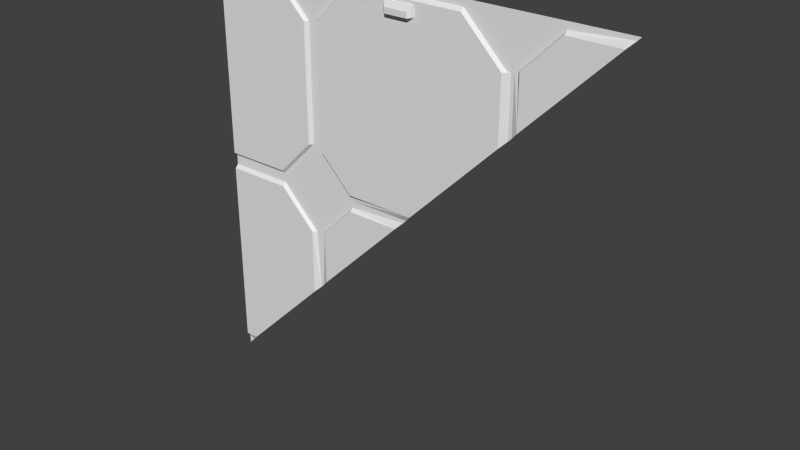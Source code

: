 # Source: eng1_5_slice45.blend  (saved by Blender 2.76.0; exported with 4.5.12 LTS)
import bpy
from mathutils import Matrix  # noqa: F401  (used for matrix-valued properties, if any)

bpy.ops.wm.read_factory_settings(use_empty=True)
scene = bpy.context.scene
scene.name = 'Scene'

# ---- collections
col_collection_1 = bpy.data.collections.new('Collection 1'); scene.collection.children.link(col_collection_1)

# ---- materials (node trees are filled in below, after node groups)
mat_eng1_5 = bpy.data.materials.new('eng1_5')
mat_eng1_5.alpha_threshold = 0.0
mat_eng1_5.use_transparent_shadow = False
mat_eng1_5.roughness = 0.5
mat_eng1_5.specular_intensity = 0.0

# ---- material node trees

# ---- world
world_world = bpy.data.worlds.new('World'); scene.world = world_world
world_world.color = (0.05088, 0.05088, 0.05088)
world_world.use_sun_shadow = False
world_world.sun_shadow_jitter_overblur = 0.0
world_world.cycles.sampling_method = 'MANUAL'
world_world.cycles.sample_map_resolution = 256

# ---- meshes
me_eng1_5 = bpy.data.meshes.new('eng1_5')
me_eng1_5.from_pydata([(-1.28, 1.28, 1.24), (-1.28, 1.26, 0.06), (-1.28, 1.28, -0.02), (-1.28, 1.26, -1.2), (-1.28, 1.28, -1.28), (-1.28, 1.28, 1.28), (1.28, 1.28, 1.28), (-1.28, 1.28, 0.0), (-1.28, 1.28, 0.02), (-1.28, 1.28, 1.26), (-1.28, 1.28, 0.04), (-1.28, 1.26, -0.04), (-1.28, 1.28, -1.24), (-0.34, 1.28, 1.26), (-0.34, 1.28, 1.24), (-0.9, 1.28, 1.26), (-0.9, 1.28, 1.24), (-0.62, 1.28, 0.98), (0.64, 1.28, 0.98), (-0.64, 1.28, 0.98), (-0.66, 1.26, 0.98), (0.6, 1.26, 0.98), (0.62, 1.28, 0.98), (-0.88, 1.28, 0.0), (-0.88, 1.28, 0.02), (-0.88, 1.28, 0.04), (-0.88, 1.26, 0.06), (-0.88, 1.26, -0.04), (-0.88, 1.28, -0.02), (-0.36, 1.28, 0.0), (-0.36, 1.28, 0.02), (-0.36, 1.28, 0.04), (-0.36, 1.26, 0.06), (-0.36, 1.26, -0.04), (-0.36, 1.28, -0.02), (-0.34, 1.26, 1.22), (-0.9, 1.26, 1.22), (-1.28, 1.26, 1.22), (-0.62, 1.28, 0.28), (-0.6, 1.28, 1.0), (0.66, 1.28, 1.0), (-0.58, 1.28, 1.0), (-0.56, 1.26, 1.0), (0.7, 1.26, 1.0), (0.68, 1.28, 1.0), (0.36, 1.28, 1.26), (0.36, 1.28, 1.24), (0.36, 1.26, 1.22), (0.92, 1.28, 1.26), (0.92, 1.28, 1.24), (0.92, 1.26, 1.22), (-0.64, 1.28, 0.28), (-0.66, 1.26, 0.28), (-0.56, 1.26, 0.26), (-0.58, 1.28, 0.26), (-0.6, 1.28, 0.26), (-0.62, 1.28, -0.26), (-0.64, 1.28, -0.26), (-0.66, 1.26, -0.26), (-0.6, 1.28, -0.24), (-0.58, 1.28, -0.24), (-0.56, 1.26, -0.24), (-1.28, 1.28, -1.22), (0.07996, 1.26, 1.2), (0.07998, 1.26, 1.14), (-0.09997, 1.26, 1.14), (-0.09996, 1.26, 1.2), (0.06003, 1.26, 1.14), (0.06003, 1.238, 1.133), (-0.07999, 1.26, 1.14), (-0.07999, 1.238, 1.133), (0.07996, 1.25, 1.2), (0.07998, 1.25, 1.14), (-0.07999, 1.23, 1.137), (-0.09997, 1.25, 1.14), (-0.09996, 1.25, 1.2), (0.06003, 1.23, 1.137), (0.05998, 1.23, 1.17), (-0.08001, 1.23, 1.17), (0.7, 1.26, 0.7), (-0.56, 1.26, -0.56), (-1.2, 1.26, -1.2), (0.6, 1.26, 0.6), (-1.24, 1.28, -1.24), (0.06, 1.26, 0.06), (1.22, 1.26, 1.22), (0.02, 1.28, 0.02), (-0.62, 1.28, -0.62), (0.64, 1.28, 0.64), (1.26, 1.28, 1.26), (-0.04, 1.26, -0.04), (-0.66, 1.26, -0.66), (-0.6, 1.28, -0.6), (0.66, 1.28, 0.66), (-1.788e-07, 1.28, 0.0)], [], [(1, 37, 0, 10), (2, 62, 3, 11), (21, 22, 18, 45, 46, 47), (29, 34, 33, 90, 94), (26, 1, 10, 8, 24, 25), (47, 46, 45, 13, 14, 35), (42, 41, 39, 55, 54, 53), (14, 13, 39, 41, 42, 35), (15, 16, 36, 20, 19, 17), (56, 23, 28, 27, 58, 57), (37, 36, 16, 15, 9, 0), (52, 26, 25, 24, 38, 51), (12, 83, 81, 3, 62), (11, 27, 28, 23, 7, 2), (59, 92, 80, 61, 60), (32, 53, 54, 55, 30, 31), (48, 40, 44, 43, 50, 49), (22, 21, 82, 88, 18), (52, 51, 38, 17, 19, 20), (32, 84, 82, 21, 47, 63, 64, 67, 69, 65, 35, 42, 53), (1, 26, 52, 20, 36, 37), (59, 60, 61, 33, 34, 29), (58, 27, 11, 3, 81, 91), (83, 87, 91, 81), (70, 68, 76, 73), (35, 65, 66, 63, 47), (64, 63, 71, 72), (66, 65, 74, 75), (68, 72, 76), (71, 75, 78, 77), (77, 78, 73, 76), (77, 76, 72, 71), (73, 78, 75, 74), (63, 66, 75, 71), (74, 70, 73), (65, 69, 70, 74), (69, 67, 68, 70), (67, 64, 72, 68), (4, 83, 12), (87, 92, 59, 29, 94, 86, 30, 55, 39, 13, 45, 18, 88, 93, 40, 48, 89, 6, 5, 9, 15, 17, 38, 24, 8, 7, 23, 56), (79, 85, 50, 43), (86, 84, 32, 31, 30), (85, 89, 48, 49, 50), (80, 90, 33, 61), (91, 87, 56, 57, 58), (93, 79, 43, 44, 40), (94, 90, 80, 92), (88, 82, 84, 86), (79, 93, 89, 85)])
_uv = me_eng1_5.uv_layers.new(name='UVMap')
_uv.uv.foreach_set('vector', [0.4989, 0.5139, 0.6131, 0.5139, 0.615, 0.512, 0.4969, 0.512, 0.491, 0.512, 0.3728, 0.512, 0.3748, 0.5139, 0.489, 0.5139, 0.7344, 0.8828, 0.7422, 0.8828, 0.75, 0.8828, 0.6406, 0.9922, 0.6406, 0.9844, 0.6406, 0.9766, 0.3594, 0.5, 0.3594, 0.4922, 0.3594, 0.4844, 0.4844, 0.4844, 0.5, 0.5, 0.1562, 0.5234, 0.0, 0.5234, 0.0, 0.5156, 0.0, 0.5078, 0.1562, 0.5078, 0.1562, 0.5156, 0.6406, 0.9766, 0.6406, 0.9844, 0.6406, 0.9922, 0.3672, 0.9922, 0.3672, 0.9844, 0.3672, 0.9766, 0.2812, 0.8906, 0.2734, 0.8906, 0.2656, 0.8906, 0.2656, 0.6016, 0.2734, 0.6016, 0.2812, 0.6016, 0.3672, 0.9844, 0.3672, 0.9922, 0.2656, 0.8906, 0.2734, 0.8906, 0.2812, 0.8906, 0.3672, 0.9766, 0.1484, 0.9922, 0.1484, 0.9844, 0.1484, 0.9766, 0.2422, 0.8828, 0.25, 0.8828, 0.2578, 0.8828, 0.2578, 0.3984, 0.1562, 0.5, 0.1562, 0.4922, 0.1562, 0.4844, 0.2422, 0.3984, 0.25, 0.3984, 0.0, 0.9766, 0.1484, 0.9766, 0.1484, 0.9844, 0.1484, 0.9922, 0.0, 0.9922, 0.0, 0.9844, 0.2422, 0.6094, 0.1562, 0.5234, 0.1562, 0.5156, 0.1562, 0.5078, 0.2578, 0.6094, 0.25, 0.6094, 0.0, 0.01562, 0.01562, 0.01562, 0.03125, 0.03125, 0.0, 0.03125, 0.0, 0.02344, 0.0, 0.4844, 0.1562, 0.4844, 0.1562, 0.4922, 0.1562, 0.5, 0.0, 0.5, 0.0, 0.4922, 0.2656, 0.4062, 0.2656, 0.2656, 0.2812, 0.2812, 0.2812, 0.4062, 0.2734, 0.4062, 0.3594, 0.5234, 0.2812, 0.6016, 0.2734, 0.6016, 0.2656, 0.6016, 0.3594, 0.5078, 0.3594, 0.5156, 0.8594, 0.9922, 0.7578, 0.8906, 0.7656, 0.8906, 0.7734, 0.8906, 0.8594, 0.9766, 0.8594, 0.9844, 0.7422, 0.8828, 0.7344, 0.8828, 0.7344, 0.7344, 0.75, 0.75, 0.75, 0.8828, 0.2422, 0.6094, 0.25, 0.6094, 0.2578, 0.6094, 0.2578, 0.8828, 0.25, 0.8828, 0.2422, 0.8828, 0.3594, 0.5234, 0.5234, 0.5234, 0.7344, 0.7344, 0.7344, 0.8828, 0.6406, 0.9766, 0.5312, 0.9687, 0.5312, 0.9453, 0.5234, 0.9453, 0.4688, 0.9453, 0.4609, 0.9453, 0.3672, 0.9766, 0.2812, 0.8906, 0.2812, 0.6016, 0.0, 0.5234, 0.1562, 0.5234, 0.2422, 0.6094, 0.2422, 0.8828, 0.1484, 0.9766, 0.0, 0.9766, 0.2656, 0.4062, 0.2734, 0.4062, 0.2812, 0.4062, 0.3594, 0.4844, 0.3594, 0.4922, 0.3594, 0.5, 0.2422, 0.3984, 0.1562, 0.4844, 0.0, 0.4844, 0.0, 0.03125, 0.03125, 0.03125, 0.2422, 0.2422, 0.01562, 0.01562, 0.2578, 0.2578, 0.2422, 0.2422, 0.03125, 0.03125, 0.4864, 0.9652, 0.5058, 0.9652, 0.5058, 0.965, 0.4864, 0.965, 0.3672, 0.9766, 0.4609, 0.9453, 0.461, 0.9687, 0.5312, 0.9687, 0.6406, 0.9766, 0.5312, 0.9453, 0.5312, 0.9687, 0.5312, 0.9687, 0.5312, 0.9453, 0.461, 0.9687, 0.4609, 0.9453, 0.4609, 0.9453, 0.461, 0.9687, 0.5058, 0.9652, 0.5085, 0.9654, 0.5058, 0.9654, 0.5312, 0.9687, 0.461, 0.9687, 0.4687, 0.9609, 0.5234, 0.9609, 0.5234, 0.9609, 0.4687, 0.9609, 0.4688, 0.9453, 0.5234, 0.9453, 0.5234, 0.9609, 0.5234, 0.9453, 0.5312, 0.9453, 0.5312, 0.9687, 0.4688, 0.9453, 0.4687, 0.9609, 0.461, 0.9687, 0.4609, 0.9453, 0.5312, 0.9687, 0.461, 0.9687, 0.461, 0.9687, 0.5312, 0.9687, 0.4837, 0.9654, 0.4864, 0.9652, 0.4864, 0.9654, 0.4617, 0.9466, 0.468, 0.9466, 0.468, 0.9464, 0.4617, 0.9466, 0.4688, 0.9444, 0.5234, 0.9444, 0.5234, 0.945, 0.4688, 0.945, 0.5245, 0.947, 0.5302, 0.947, 0.5302, 0.947, 0.5245, 0.9468, 0.0, 0.0, 0.01562, 0.01562, 0.0, 0.01562, 0.2578, 0.2578, 0.2656, 0.2656, 0.2656, 0.4062, 0.3594, 0.5, 0.5, 0.5, 0.5078, 0.5078, 0.3594, 0.5078, 0.2656, 0.6016, 0.2656, 0.8906, 0.3672, 0.9922, 0.6406, 0.9922, 0.75, 0.8828, 0.75, 0.75, 0.7578, 0.7578, 0.7578, 0.8906, 0.8594, 0.9922, 0.9922, 0.9922, 1.0, 1.0, 0.0, 1.0, 0.0, 0.9922, 0.1484, 0.9922, 0.2578, 0.8828, 0.2578, 0.6094, 0.1562, 0.5078, 0.0, 0.5078, 0.0, 0.5, 0.1562, 0.5, 0.2578, 0.3984, 0.7734, 0.7734, 0.9766, 0.9766, 0.8594, 0.9766, 0.7734, 0.8906, 0.5078, 0.5078, 0.5234, 0.5234, 0.3594, 0.5234, 0.3594, 0.5156, 0.3594, 0.5078, 0.9766, 0.9766, 0.9922, 0.9922, 0.8594, 0.9922, 0.8594, 0.9844, 0.8594, 0.9766, 0.2812, 0.2812, 0.4844, 0.4844, 0.3594, 0.4844, 0.2812, 0.4062, 0.2422, 0.2422, 0.2578, 0.2578, 0.2578, 0.3984, 0.25, 0.3984, 0.2422, 0.3984, 0.7578, 0.7578, 0.7734, 0.7734, 0.7734, 0.8906, 0.7656, 0.8906, 0.7578, 0.8906, 0.5, 0.5, 0.4844, 0.4844, 0.2812, 0.2812, 0.2656, 0.2656, 0.75, 0.75, 0.7344, 0.7344, 0.5234, 0.5234, 0.5078, 0.5078, 0.7734, 0.7734, 0.7578, 0.7578, 0.9922, 0.9922, 0.9766, 0.9766])
_ca = me_eng1_5.color_attributes.new('Col', 'BYTE_COLOR', 'CORNER')
_ca.data.foreach_set('color', [0.007499, 0.0, 0.0, 1.0, 0.007499, 0.0, 0.0, 1.0, 0.007499, 0.0, 0.0, 1.0, 0.007499, 0.0, 0.0, 1.0, 0.007499, 0.0, 0.0, 1.0, 0.007499, 0.0, 0.0, 1.0, 0.007499, 0.0, 0.0, 1.0, 0.007499, 0.0, 0.0, 1.0, 0.007499, 0.0, 0.0, 1.0, 0.007499, 0.0, 0.0, 1.0, 0.007499, 0.0, 0.0, 1.0, 0.007499, 0.0, 0.0, 1.0, 0.007499, 0.0, 0.0, 1.0, 0.007499, 0.0, 0.0, 1.0, 0.007499, 0.0, 0.0, 1.0, 0.007499, 0.0, 0.0, 1.0, 0.007499, 0.0, 0.0, 1.0, 0.007499, 0.0, 0.0, 1.0, 0.007499, 0.0, 0.0, 1.0, 0.007499, 0.0, 0.0, 1.0, 0.007499, 0.0, 0.0, 1.0, 0.007499, 0.0, 0.0, 1.0, 0.007499, 0.0, 0.0, 1.0, 0.007499, 0.0, 0.0, 1.0, 0.007499, 0.0, 0.0, 1.0, 0.007499, 0.0, 0.0, 1.0, 0.007499, 0.0, 0.0, 1.0, 0.007499, 0.0, 0.0, 1.0, 0.007499, 0.0, 0.0, 1.0, 0.007499, 0.0, 0.0, 1.0, 0.007499, 0.0, 0.0, 1.0, 0.007499, 0.0, 0.0, 1.0, 0.007499, 0.0, 0.0, 1.0, 0.007499, 0.0, 0.0, 1.0, 0.007499, 0.0, 0.0, 1.0, 0.007499, 0.0, 0.0, 1.0, 0.007499, 0.0, 0.0, 1.0, 0.007499, 0.0, 0.0, 1.0, 0.007499, 0.0, 0.0, 1.0, 0.007499, 0.0, 0.0, 1.0, 0.007499, 0.0, 0.0, 1.0, 0.007499, 0.0, 0.0, 1.0, 0.007499, 0.0, 0.0, 1.0, 0.007499, 0.0, 0.0, 1.0, 0.007499, 0.0, 0.0, 1.0, 0.007499, 0.0, 0.0, 1.0, 0.007499, 0.0, 0.0, 1.0, 0.007499, 0.0, 0.0, 1.0, 0.007499, 0.0, 0.0, 1.0, 0.007499, 0.0, 0.0, 1.0, 0.007499, 0.0, 0.0, 1.0, 0.007499, 0.0, 0.0, 1.0, 0.007499, 0.0, 0.0, 1.0, 0.007499, 0.0, 0.0, 1.0, 0.007499, 0.0, 0.0, 1.0, 0.007499, 0.0, 0.0, 1.0, 0.007499, 0.0, 0.0, 1.0, 0.007499, 0.0, 0.0, 1.0, 0.007499, 0.0, 0.0, 1.0, 0.007499, 0.0, 0.0, 1.0, 0.007499, 0.0, 0.0, 1.0, 0.007499, 0.0, 0.0, 1.0, 0.007499, 0.0, 0.0, 1.0, 0.007499, 0.0, 0.0, 1.0, 0.007499, 0.0, 0.0, 1.0, 0.007499, 0.0, 0.0, 1.0, 0.007499, 0.0, 0.0, 1.0, 0.007499, 0.0, 0.0, 1.0, 0.007499, 0.0, 0.0, 1.0, 0.007499, 0.0, 0.0, 1.0, 0.007499, 0.0, 0.0, 1.0, 0.007499, 0.0, 0.0, 1.0, 0.007499, 0.0, 0.0, 1.0, 0.007499, 0.0, 0.0, 1.0, 0.007499, 0.0, 0.0, 1.0, 0.007499, 0.0, 0.0, 1.0, 0.007499, 0.0, 0.0, 1.0, 0.007499, 0.0, 0.0, 1.0, 0.007499, 0.0, 0.0, 1.0, 0.007499, 0.0, 0.0, 1.0, 0.007499, 0.0, 0.0, 1.0, 0.007499, 0.0, 0.0, 1.0, 0.007499, 0.0, 0.0, 1.0, 0.007499, 0.0, 0.0, 1.0, 0.007499, 0.0, 0.0, 1.0, 0.007499, 0.0, 0.0, 1.0, 0.007499, 0.0, 0.0, 1.0, 0.007499, 0.0, 0.0, 1.0, 0.007499, 0.0, 0.0, 1.0, 0.007499, 0.0, 0.0, 1.0, 0.007499, 0.0, 0.0, 1.0, 0.007499, 0.0, 0.0, 1.0, 0.007499, 0.0, 0.0, 1.0, 0.007499, 0.0, 0.0, 1.0, 0.007499, 0.0, 0.0, 1.0, 0.007499, 0.0, 0.0, 1.0, 0.007499, 0.0, 0.0, 1.0, 0.007499, 0.0, 0.0, 1.0, 0.007499, 0.0, 0.0, 1.0, 0.007499, 0.0, 0.0, 1.0, 0.007499, 0.0, 0.0, 1.0, 0.007499, 0.0, 0.0, 1.0, 0.007499, 0.0, 0.0, 1.0, 0.007499, 0.0, 0.0, 1.0, 0.007499, 0.0, 0.0, 1.0, 0.007499, 0.0, 0.0, 1.0, 0.007499, 0.0, 0.0, 1.0, 0.007499, 0.0, 0.0, 1.0, 0.007499, 0.0, 0.0, 1.0, 0.007499, 0.0, 0.0, 1.0, 0.007499, 0.0, 0.0, 1.0, 0.007499, 0.0, 0.0, 1.0, 0.007499, 0.0, 0.0, 1.0, 0.007499, 0.0, 0.0, 1.0, 0.007499, 0.0, 0.0, 1.0, 0.007499, 0.0, 0.0, 1.0, 0.007499, 0.0, 0.0, 1.0, 0.007499, 0.0, 0.0, 1.0, 0.007499, 0.0, 0.0, 1.0, 0.007499, 0.0, 0.0, 1.0, 0.007499, 0.0, 0.0, 1.0, 0.007499, 0.0, 0.0, 1.0, 0.007499, 0.0, 0.0, 1.0, 0.007499, 0.0, 0.0, 1.0, 0.007499, 0.0, 0.0, 1.0, 0.007499, 0.0, 0.0, 1.0, 0.007499, 0.0, 0.0, 1.0, 0.007499, 0.0, 0.0, 1.0, 0.007499, 0.0, 0.0, 1.0, 0.007499, 0.0, 0.0, 1.0, 0.007499, 0.0, 0.0, 1.0, 0.007499, 0.0, 0.0, 1.0, 0.007499, 0.0, 0.0, 1.0, 0.007499, 0.0, 0.0, 1.0, 0.007499, 0.0, 0.0, 1.0, 0.007499, 0.0, 0.0, 1.0, 0.007499, 0.0, 0.0, 1.0, 0.007499, 0.0, 0.0, 1.0, 0.007499, 0.0, 0.0, 1.0, 0.007499, 0.0, 0.0, 1.0, 0.007499, 0.0, 0.0, 1.0, 0.007499, 0.0, 0.0, 1.0, 0.007499, 0.0, 0.0, 1.0, 0.007499, 0.0, 0.0, 1.0, 0.007499, 0.0, 0.0, 1.0, 0.007499, 0.0, 0.0, 1.0, 0.007499, 0.0, 0.0, 1.0, 0.007499, 0.0, 0.0, 1.0, 0.007499, 0.0, 0.0, 1.0, 0.007499, 0.0, 0.0, 1.0, 0.007499, 0.0, 0.0, 1.0, 0.007499, 0.0, 0.0, 1.0, 0.007499, 0.0, 0.0, 1.0, 0.007499, 0.0, 0.0, 1.0, 0.007499, 0.0, 0.0, 1.0, 0.007499, 0.0, 0.0, 1.0, 0.007499, 0.0, 0.0, 1.0, 0.007499, 0.0, 0.0, 1.0, 0.007499, 0.0, 0.0, 1.0, 0.007499, 0.0, 0.0, 1.0, 0.007499, 0.0, 0.0, 1.0, 0.007499, 0.0, 0.0, 1.0, 0.007499, 0.0, 0.0, 1.0, 0.007499, 0.0, 0.0, 1.0, 0.007499, 0.0, 0.0, 1.0, 0.007499, 0.0, 0.0, 1.0, 0.007499, 0.0, 0.0, 1.0, 0.007499, 0.0, 0.0, 1.0, 0.007499, 0.0, 0.0, 1.0, 0.007499, 0.0, 0.0, 1.0, 0.007499, 0.0, 0.0, 1.0, 0.007499, 0.0, 0.0, 1.0, 0.007499, 0.0, 0.0, 1.0, 0.007499, 0.0, 0.0, 1.0, 0.007499, 0.0, 0.0, 1.0, 0.007499, 0.0, 0.0, 1.0, 0.007499, 0.0, 0.0, 1.0, 0.007499, 0.0, 0.0, 1.0, 0.007499, 0.0, 0.0, 1.0, 0.007499, 0.0, 0.0, 1.0, 0.007499, 0.0, 0.0, 1.0, 0.007499, 0.0, 0.0, 1.0, 0.007499, 0.0, 0.0, 1.0, 0.007499, 0.0, 0.0, 1.0, 0.007499, 0.0, 0.0, 1.0, 0.007499, 0.0, 0.0, 1.0, 0.007499, 0.0, 0.0, 1.0, 0.007499, 0.0, 0.0, 1.0, 0.007499, 0.0, 0.0, 1.0, 0.007499, 0.0, 0.0, 1.0, 0.007499, 0.0, 0.0, 1.0, 0.007499, 0.0, 0.0, 1.0, 0.007499, 0.0, 0.0, 1.0, 0.007499, 0.0, 0.0, 1.0, 0.007499, 0.0, 0.0, 1.0, 0.007499, 0.0, 0.0, 1.0, 0.007499, 0.0, 0.0, 1.0, 0.007499, 0.0, 0.0, 1.0, 0.007499, 0.0, 0.0, 1.0, 0.007499, 0.0, 0.0, 1.0, 0.007499, 0.0, 0.0, 1.0, 0.007499, 0.0, 0.0, 1.0, 0.007499, 0.0, 0.0, 1.0, 0.007499, 0.0, 0.0, 1.0, 0.007499, 0.0, 0.0, 1.0, 0.007499, 0.0, 0.0, 1.0, 0.007499, 0.0, 0.0, 1.0, 0.007499, 0.0, 0.0, 1.0, 0.007499, 0.0, 0.0, 1.0, 0.007499, 0.0, 0.0, 1.0, 0.007499, 0.0, 0.0, 1.0, 0.007499, 0.0, 0.0, 1.0, 0.007499, 0.0, 0.0, 1.0, 0.007499, 0.0, 0.0, 1.0, 0.007499, 0.0, 0.0, 1.0, 0.007499, 0.0, 0.0, 1.0, 0.007499, 0.0, 0.0, 1.0, 0.007499, 0.0, 0.0, 1.0, 0.007499, 0.0, 0.0, 1.0, 0.007499, 0.0, 0.0, 1.0, 0.007499, 0.0, 0.0, 1.0, 0.007499, 0.0, 0.0, 1.0, 0.007499, 0.0, 0.0, 1.0, 0.007499, 0.0, 0.0, 1.0, 0.007499, 0.0, 0.0, 1.0, 0.007499, 0.0, 0.0, 1.0, 0.007499, 0.0, 0.0, 1.0, 0.007499, 0.0, 0.0, 1.0, 0.007499, 0.0, 0.0, 1.0, 0.007499, 0.0, 0.0, 1.0, 0.007499, 0.0, 0.0, 1.0, 0.007499, 0.0, 0.0, 1.0, 0.007499, 0.0, 0.0, 1.0, 0.007499, 0.0, 0.0, 1.0, 0.007499, 0.0, 0.0, 1.0, 0.007499, 0.0, 0.0, 1.0, 0.007499, 0.0, 0.0, 1.0, 0.007499, 0.0, 0.0, 1.0, 0.007499, 0.0, 0.0, 1.0, 0.007499, 0.0, 0.0, 1.0, 0.007499, 0.0, 0.0, 1.0, 0.007499, 0.0, 0.0, 1.0, 0.007499, 0.0, 0.0, 1.0, 0.007499, 0.0, 0.0, 1.0, 0.007499, 0.0, 0.0, 1.0, 0.007499, 0.0, 0.0, 1.0, 0.007499, 0.0, 0.0, 1.0, 0.007499, 0.0, 0.0, 1.0, 0.007499, 0.0, 0.0, 1.0, 0.007499, 0.0, 0.0, 1.0, 0.007499, 0.0, 0.0, 1.0, 0.007499, 0.0, 0.0, 1.0, 0.007499, 0.0, 0.0, 1.0, 0.007499, 0.0, 0.0, 1.0, 0.007499, 0.0, 0.0, 1.0, 0.007499, 0.0, 0.0, 1.0, 0.007499, 0.0, 0.0, 1.0, 0.007499, 0.0, 0.0, 1.0, 0.007499, 0.0, 0.0, 1.0, 0.007499, 0.0, 0.0, 1.0, 0.007499, 0.0, 0.0, 1.0, 0.007499, 0.0, 0.0, 1.0, 0.007499, 0.0, 0.0, 1.0, 0.007499, 0.0, 0.0, 1.0, 0.007499, 0.0, 0.0, 1.0, 0.007499, 0.0, 0.0, 1.0, 0.007499, 0.0, 0.0, 1.0])
me_eng1_5.materials.append(mat_eng1_5)
me_eng1_5.use_remesh_preserve_volume = False
me_eng1_5.use_remesh_preserve_attributes = False
me_eng1_5.use_mirror_vertex_groups = False
me_eng1_5.update()

# ---- objects
ob_eng1_5_mesh = bpy.data.objects.new('eng1_5_mesh', me_eng1_5)

# ---- transforms, parenting, visibility, modifiers, constraints
ob_eng1_5_mesh.location = (0.0, 0.0, 0.0)
ob_eng1_5_mesh.lineart.crease_threshold = 0.0

# ---- collection membership
col_collection_1.objects.link(ob_eng1_5_mesh)

# ---- scene / render settings (as saved in the file)
scene.frame_start = 1; scene.frame_end = 2; scene.frame_set(1)
scene.render.engine = 'BLENDER_EEVEE_NEXT'
scene.render.resolution_percentage = 50
scene.render.dither_intensity = 0.0
scene.cycles.use_denoising = False
scene.cycles.samples = 10
scene.cycles.sampling_pattern = 'TABULATED_SOBOL'
scene.cycles.light_sampling_threshold = 0.0
scene.cycles.use_adaptive_sampling = False
scene.cycles.use_light_tree = False
scene.cycles.blur_glossy = 0.0
scene.cycles.pixel_filter_type = 'GAUSSIAN'
scene.cycles.sample_clamp_indirect = 0.0
scene.view_settings.view_transform = 'Standard'
bpy.context.view_layer.update()

# ---- added for rendering (the .blend has no active camera and no usable light): camera, sun
cam_auto = bpy.data.cameras.new('AutoCamera')
cam_auto.lens = 50.0
cam_auto.sensor_width = 36.0
cam_auto.clip_end = 1000.0
ob_auto_camera = bpy.data.objects.new('AutoCamera', cam_auto)
scene.collection.objects.link(ob_auto_camera)
ob_auto_camera.location = (3.34999, -2.76499, 2.67999)
ob_auto_camera.rotation_euler = (1.09748, -7.21219e-08, 0.694738)
scene.camera = ob_auto_camera
light_auto_sun = bpy.data.lights.new('AutoSun', 'SUN')
light_auto_sun.energy = 3.0
light_auto_sun.angle = 0.0523599
ob_auto_sun = bpy.data.objects.new('AutoSun', light_auto_sun)
scene.collection.objects.link(ob_auto_sun)
ob_auto_sun.rotation_euler = (0.872665, 0.174533, 0.523599)
bpy.context.view_layer.update()
